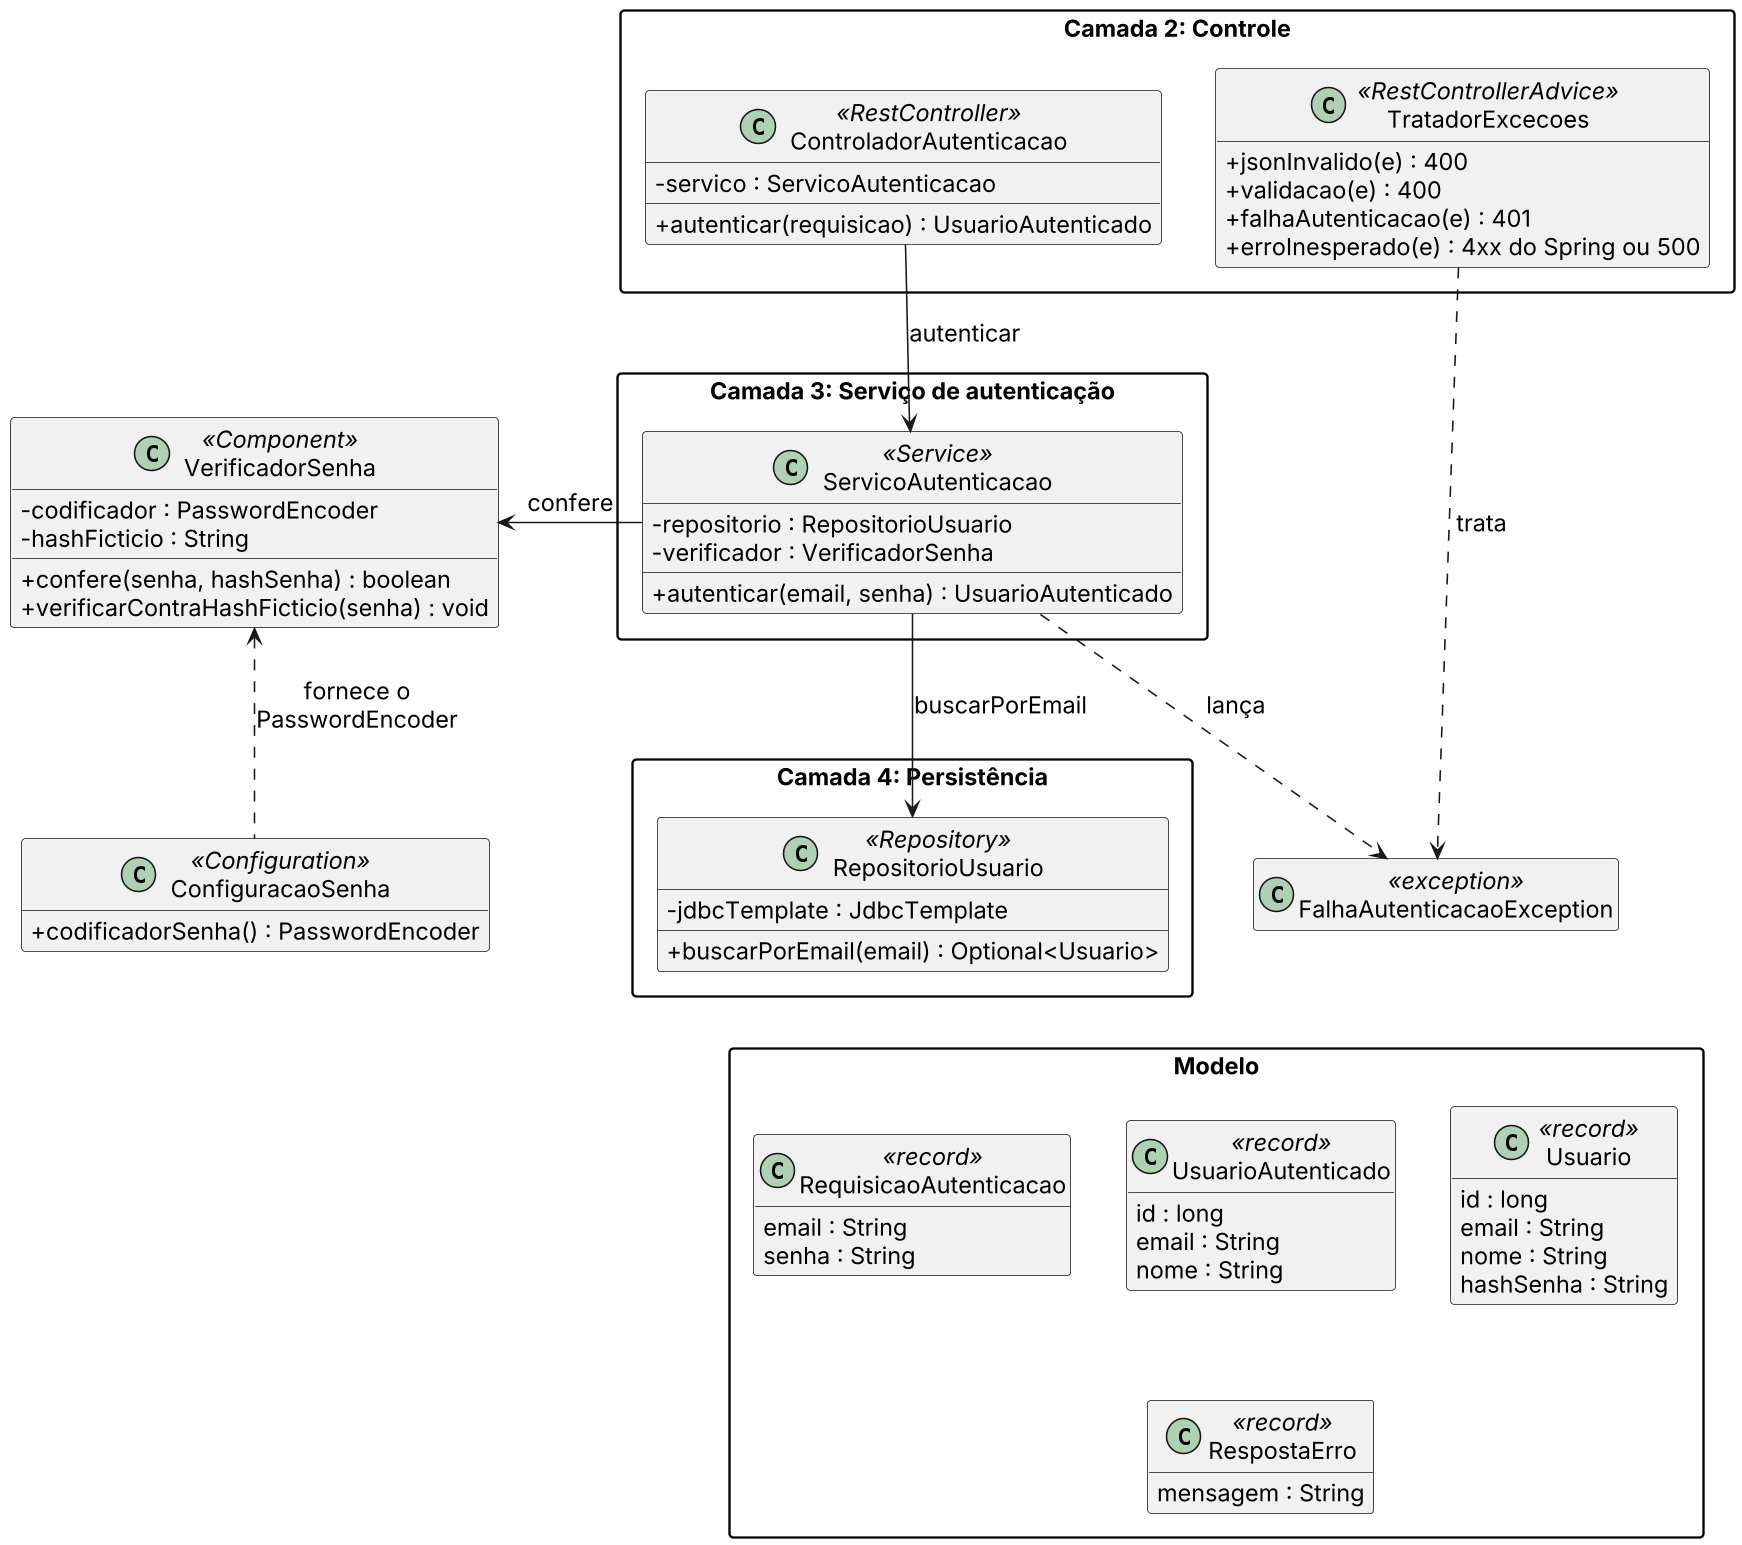

The diagram above was rendered by PlantUML. Its source (embedded in the PNG):
@startuml figura8_classes
skinparam backgroundColor white
skinparam shadowing false
skinparam dpi 150
skinparam defaultFontName Arial
skinparam defaultFontSize 15
skinparam classAttributeIconSize 0
skinparam packageStyle rectangle
hide empty members
package "Camada 2: Controle" {
class ControladorAutenticacao <<RestController>> {
- servico : ServicoAutenticacao
+ autenticar(requisicao) : UsuarioAutenticado
}
class TratadorExcecoes <<RestControllerAdvice>> {
+ jsonInvalido(e) : 400
+ validacao(e) : 400
+ falhaAutenticacao(e) : 401
+ erroInesperado(e) : 4xx do Spring ou 500
}
}
package "Camada 3: Serviço de autenticação" {
class ServicoAutenticacao <<Service>> {
- repositorio : RepositorioUsuario
- verificador : VerificadorSenha
+ autenticar(email, senha) : UsuarioAutenticado
}
}
class VerificadorSenha <<Component>> {
- codificador : PasswordEncoder
- hashFicticio : String
+ confere(senha, hashSenha) : boolean
+ verificarContraHashFicticio(senha) : void
}
class ConfiguracaoSenha <<Configuration>> {
+ codificadorSenha() : PasswordEncoder
}
class FalhaAutenticacaoException <<exception>>
package "Camada 4: Persistência" {
class RepositorioUsuario <<Repository>> {
- jdbcTemplate : JdbcTemplate
+ buscarPorEmail(email) : Optional<Usuario>
}
}
package "Modelo" {
class RequisicaoAutenticacao <<record>> {
email : String
senha : String
}
class UsuarioAutenticado <<record>> {
id : long
email : String
nome : String
}
class Usuario <<record>> {
id : long
email : String
nome : String
hashSenha : String
}
class RespostaErro <<record>> {
mensagem : String
}
}
ControladorAutenticacao -down-> ServicoAutenticacao : autenticar
ServicoAutenticacao -down-> RepositorioUsuario : buscarPorEmail
ServicoAutenticacao -right-> VerificadorSenha : confere
ConfiguracaoSenha .up.> VerificadorSenha : fornece o\nPasswordEncoder
ServicoAutenticacao ..> FalhaAutenticacaoException : lança
TratadorExcecoes ..> FalhaAutenticacaoException : trata
RepositorioUsuario -[hidden]down-> RequisicaoAutenticacao
@enduml